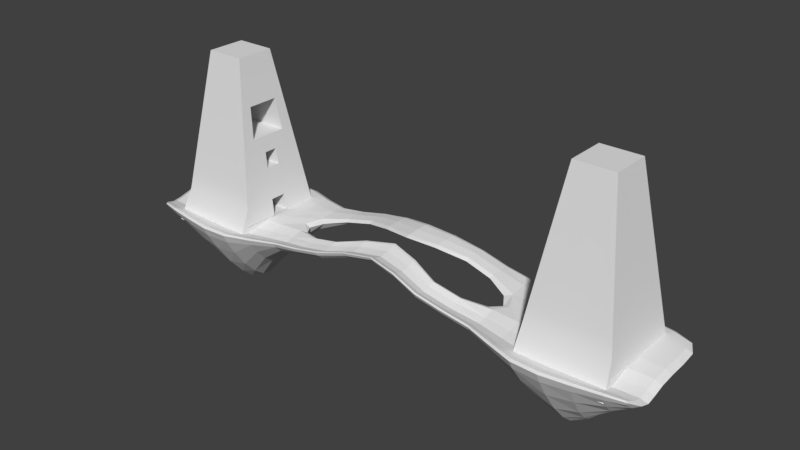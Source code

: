 # Source: level1.blend  (saved by Blender 2.77.0; exported with 4.5.12 LTS)
import bpy
from mathutils import Matrix  # noqa: F401  (used for matrix-valued properties, if any)

bpy.ops.wm.read_factory_settings(use_empty=True)
scene = bpy.context.scene
scene.name = 'Scene'

# ---- collections
col_collection_1 = bpy.data.collections.new('Collection 1'); scene.collection.children.link(col_collection_1)

# ---- world
world_world = bpy.data.worlds.new('World'); scene.world = world_world
world_world.color = (0.05088, 0.05088, 0.05088)
world_world.use_sun_shadow = False
world_world.sun_shadow_jitter_overblur = 0.0
world_world.cycles.sampling_method = 'MANUAL'

# ---- meshes
me_cube_004 = bpy.data.meshes.new('Cube.004')
me_cube_004.from_pydata([(56.61, -14.95, -0.3638), (56.61, 16.53, -0.3638), (88.09, -14.95, -0.3638), (88.09, 16.53, -0.3638), (56.61, 10.23, -0.3638), (56.61, 3.938, -0.3638), (56.61, -2.358, -0.3638), (56.61, -8.654, -0.3638), (88.09, -8.654, -0.3638), (88.09, -2.358, -0.3638), (88.09, 3.938, -0.3638), (88.09, 10.23, -0.3638)], [], [(4, 1, 3, 11), (0, 7, 8, 2), (7, 6, 9, 8), (6, 5, 10, 9), (5, 4, 11, 10)])
me_cube_004.polygons.foreach_set('use_smooth', [True] * 5)
_uv = me_cube_004.uv_layers.new(name='UVMap')
_uv.uv.foreach_set('vector', [0.2987, 0.7181, 0.2987, 0.7724, 0.0, 0.7724, 0.0, 0.7181, 0.2987, 0.5009, 0.2987, 0.5552, 0.0, 0.5552, 0.0, 0.5009, 0.2987, 0.5552, 0.2987, 0.6095, 0.0, 0.6095, 0.0, 0.5552, 0.2987, 0.6095, 0.2987, 0.6638, 0.0, 0.6638, 0.0, 0.6095, 0.2987, 0.6638, 0.2987, 0.7181, 0.0, 0.7181, 0.0, 0.6638])
me_cube_004.use_remesh_preserve_volume = False
me_cube_004.use_remesh_preserve_attributes = False
me_cube_004.use_mirror_vertex_groups = False
me_cube_004.update()
me_cube_003 = bpy.data.meshes.new('Cube.003')
me_cube_003.from_pydata([(59.21, 3.417, 17.0), (59.21, -1.838, 17.0), (75.75, 3.417, 17.0), (75.75, -1.838, 17.0)], [], [(0, 1, 3, 2)])
me_cube_003.polygons.foreach_set('use_smooth', [True] * 1)
_uv = me_cube_003.uv_layers.new(name='UVMap')
_uv.uv.foreach_set('vector', [1.0, 0.8495, 0.9501, 0.8495, 0.9501, 0.7068, 1.0, 0.7068])
me_cube_003.use_remesh_preserve_volume = False
me_cube_003.use_remesh_preserve_attributes = False
me_cube_003.use_mirror_vertex_groups = False
me_cube_003.update()
me_cube_002 = bpy.data.meshes.new('Cube.002')
me_cube_002.from_pydata([(60.93, 7.64, 28.48), (60.93, 3.073, 28.48), (60.93, -1.493, 28.48), (60.93, -6.06, 28.48), (79.23, 7.64, 28.48), (79.23, 3.073, 28.48), (79.23, -1.493, 28.48), (79.23, -6.06, 28.48)], [], [(1, 2, 6, 5), (0, 1, 5, 4), (2, 3, 7, 6)])
me_cube_002.polygons.foreach_set('use_smooth', [True] * 3)
_uv = me_cube_002.uv_layers.new(name='UVMap')
_uv.uv.foreach_set('vector', [0.3853, 0.6587, 0.342, 0.6587, 0.342, 0.5009, 0.3853, 0.5009, 0.4287, 0.6587, 0.3853, 0.6587, 0.3853, 0.5009, 0.4287, 0.5009, 0.342, 0.6587, 0.2987, 0.6587, 0.2987, 0.5009, 0.342, 0.5009])
me_cube_002.use_remesh_preserve_volume = False
me_cube_002.use_remesh_preserve_attributes = False
me_cube_002.use_mirror_vertex_groups = False
me_cube_002.update()
me_cube = bpy.data.meshes.new('Cube')
me_cube.from_pydata([(56.99, -19.06, -5.782), (65.22, -6.342, 57.07), (56.61, 16.53, -0.3638), (65.22, 7.922, 57.07), (88.47, -19.06, -5.782), (79.48, -6.342, 57.07), (88.09, 16.53, -0.3638), (79.48, 7.922, 57.07), (57.49, -14.07, 5.51), (58.35, -13.21, 11.25), (59.21, -12.35, 17.0), (60.07, -11.49, 22.74), (60.93, -10.63, 28.48), (61.79, -9.766, 34.23), (62.65, -8.905, 39.97), (63.51, -8.044, 45.71), (64.38, -7.183, 51.46), (64.38, 8.763, 51.46), (63.51, 9.624, 45.71), (62.65, 10.48, 39.97), (61.79, 11.35, 34.23), (60.93, 12.21, 28.48), (60.07, 13.07, 22.74), (59.21, 13.93, 17.0), (58.35, 14.79, 11.25), (57.49, 15.65, 5.51), (80.32, 8.763, 51.46), (81.18, 9.624, 45.71), (82.04, 10.48, 39.97), (82.9, 11.35, 34.23), (83.77, 12.21, 28.48), (84.63, 13.07, 22.74), (85.49, 13.93, 17.0), (86.35, 14.79, 11.25), (87.21, 15.65, 5.51), (80.32, -7.183, 51.46), (81.18, -8.044, 45.71), (82.04, -8.905, 39.97), (82.9, -9.766, 34.23), (83.77, -10.63, 28.48), (84.63, -11.49, 22.74), (85.49, -12.35, 17.0), (86.35, -13.21, 11.25), (87.21, -14.07, 5.51), (65.22, -3.489, 57.07), (65.22, -0.6365, 57.07), (65.22, 2.216, 57.07), (65.22, 5.069, 57.07), (56.61, 10.23, -0.3638), (56.61, 3.938, -0.3638), (56.61, -2.358, -0.3638), (56.61, -8.654, -2.966), (79.48, 5.069, 57.07), (79.48, 2.216, 57.07), (79.48, -0.6365, 57.07), (79.48, -3.489, 57.07), (88.09, -8.654, -2.966), (88.09, -2.358, -0.3638), (88.09, 3.938, -0.3638), (88.09, 10.23, -0.3638), (80.32, -3.994, 51.46), (80.32, -0.8048, 51.46), (80.32, 2.385, 51.46), (80.32, 5.574, 51.46), (81.18, -4.511, 45.71), (81.18, -0.977, 45.71), (81.18, 2.557, 45.71), (81.18, 6.09, 45.71), (82.04, -5.027, 39.97), (82.04, -1.149, 39.97), (82.04, 2.729, 39.97), (82.04, 6.607, 39.97), (82.9, -5.544, 34.23), (82.9, -1.321, 34.23), (82.9, 2.901, 34.23), (82.9, 7.123, 34.23), (83.77, -6.06, 28.48), (83.77, -1.493, 28.48), (83.77, 3.073, 28.48), (83.77, 7.64, 28.48), (84.63, -6.576, 22.74), (84.63, -1.666, 22.74), (84.63, 3.245, 22.74), (84.63, 8.156, 22.74), (85.49, -7.093, 17.0), (85.49, -1.838, 17.0), (85.49, 3.417, 17.0), (85.49, 8.673, 17.0), (86.35, -7.609, 11.25), (86.35, -2.01, 11.25), (86.35, 3.59, 11.25), (86.35, 9.189, 11.25), (87.21, -8.126, 5.51), (87.21, -2.182, 5.51), (87.21, 3.762, 5.51), (87.21, 9.706, 5.51), (64.38, 5.574, 51.46), (64.38, 2.385, 51.46), (64.38, -0.8048, 51.46), (64.38, -3.994, 51.46), (63.51, 6.09, 45.71), (63.51, 2.557, 45.71), (63.51, -0.977, 45.71), (63.51, -4.511, 45.71), (62.65, 6.607, 39.97), (62.65, 2.729, 39.97), (62.65, -1.149, 39.97), (62.65, -5.027, 39.97), (61.79, 7.123, 34.23), (80.95, 2.729, 39.97), (80.95, 6.607, 39.97), (61.79, -5.544, 34.23), (60.93, 7.64, 28.48), (60.93, 3.073, 28.48), (60.93, -1.493, 28.48), (60.93, -6.06, 28.48), (60.07, 8.156, 22.74), (60.07, 3.245, 22.74), (60.07, -1.666, 22.74), (60.07, -6.576, 22.74), (59.21, 8.673, 17.0), (59.21, 3.417, 17.0), (59.21, -1.838, 17.0), (59.21, -7.093, 17.0), (58.35, 9.189, 11.25), (58.35, 3.59, 11.25), (58.35, -2.01, 11.25), (58.35, -7.609, 11.25), (57.49, 9.706, 5.51), (57.49, 3.762, 5.51), (57.49, -2.182, 5.51), (57.49, -8.126, 5.51), (80.95, -1.149, 39.97), (80.95, -5.027, 39.97), (80.09, 7.123, 34.23), (80.09, -5.544, 34.23), (79.23, 7.64, 28.48), (79.23, 3.073, 28.48), (79.23, -1.493, 28.48), (79.23, -6.06, 28.48), (76.62, 3.245, 22.74), (76.62, -1.666, 22.74), (75.75, 3.417, 17.0), (75.75, -1.838, 17.0), (83.75, -2.358, -0.3638), (83.75, 3.938, -0.3638), (84.51, 3.762, 5.51), (84.51, -2.182, 5.51), (84.63, 3.762, 5.51), (84.63, -2.182, 5.51)], [], [(128, 25, 2, 48), (25, 34, 6, 2), (92, 43, 4, 56), (43, 8, 0, 4), (52, 7, 3, 47), (5, 1, 16, 35), (35, 16, 15, 36), (36, 15, 14, 37), (37, 14, 13, 38), (38, 13, 12, 39), (39, 12, 11, 40), (40, 11, 10, 41), (41, 10, 9, 42), (42, 9, 8, 43), (55, 5, 35, 60), (60, 35, 36, 64), (64, 36, 37, 68), (68, 37, 38, 72), (72, 38, 39, 76), (76, 39, 40, 80), (80, 40, 41, 84), (84, 41, 42, 88), (88, 42, 43, 92), (3, 7, 26, 17), (17, 26, 27, 18), (18, 27, 28, 19), (19, 28, 29, 20), (20, 29, 30, 21), (21, 30, 31, 22), (22, 31, 32, 23), (23, 32, 33, 24), (24, 33, 34, 25), (47, 3, 17, 96), (96, 17, 18, 100), (100, 18, 19, 104), (104, 19, 20, 108), (108, 20, 21, 112), (112, 21, 22, 116), (116, 22, 23, 120), (120, 23, 24, 124), (124, 24, 25, 128), (9, 127, 131, 8), (127, 126, 130, 131), (126, 125, 129, 130), (125, 124, 128, 129), (10, 123, 127, 9), (123, 122, 126, 127), (122, 121, 125, 126), (121, 120, 124, 125), (11, 119, 123, 10), (119, 118, 122, 123), (111, 107, 133, 135), (117, 116, 120, 121), (12, 115, 119, 11), (115, 114, 118, 119), (114, 113, 117, 118), (113, 112, 116, 117), (13, 111, 115, 12), (104, 108, 134, 110), (115, 111, 135, 139), (14, 107, 111, 13), (107, 106, 132, 133), (108, 112, 136, 134), (15, 103, 107, 14), (103, 102, 106, 107), (102, 101, 105, 106), (101, 100, 104, 105), (16, 99, 103, 15), (99, 98, 102, 103), (98, 97, 101, 102), (97, 96, 100, 101), (1, 44, 99, 16), (44, 45, 98, 99), (45, 46, 97, 98), (46, 47, 96, 97), (33, 91, 95, 34), (91, 90, 94, 95), (90, 89, 93, 94), (89, 88, 92, 93), (32, 87, 91, 33), (87, 86, 90, 91), (86, 85, 89, 90), (85, 84, 88, 89), (31, 83, 87, 32), (83, 82, 86, 87), (82, 81, 85, 86), (81, 80, 84, 85), (30, 79, 83, 31), (79, 78, 82, 83), (78, 77, 81, 82), (77, 76, 80, 81), (29, 75, 79, 30), (75, 74, 78, 79), (74, 73, 77, 78), (73, 72, 76, 77), (28, 71, 75, 29), (71, 70, 74, 75), (70, 69, 73, 74), (69, 68, 72, 73), (27, 67, 71, 28), (67, 66, 70, 71), (66, 65, 69, 70), (65, 64, 68, 69), (26, 63, 67, 27), (63, 62, 66, 67), (62, 61, 65, 66), (61, 60, 64, 65), (7, 52, 63, 26), (52, 53, 62, 63), (53, 54, 61, 62), (54, 55, 60, 61), (5, 55, 44, 1), (55, 54, 45, 44), (54, 53, 46, 45), (53, 52, 47, 46), (34, 95, 59, 6), (95, 94, 58, 59), (94, 93, 57, 58), (93, 92, 56, 57), (8, 131, 51, 0), (131, 130, 50, 51), (129, 128, 48, 49), (105, 104, 110, 109), (106, 105, 109, 132), (139, 135, 133, 132, 109, 110, 134, 136, 137, 138), (117, 121, 142, 140), (118, 117, 140, 141), (122, 118, 141, 143), (141, 140, 142, 143), (129, 130, 149, 148), (130, 129, 146, 147), (50, 130, 149, 144), (129, 49, 145, 148), (144, 149, 148, 145)])
me_cube.polygons.foreach_set('use_smooth', [True] * 134)
_uv = me_cube.uv_layers.new(name='UVMap')
_uv.uv.foreach_set('vector', [0.5994, 0.4472, 0.6565, 0.4472, 0.6629, 0.4974, 0.6025, 0.4973, 0.3551, 0.9501, 0.6413, 0.9501, 0.6498, 1.0, 0.3467, 1.0, 0.1106, 0.2166, 0.05351, 0.2166, 0.001819, 0.1208, 0.1036, 0.1665, 0.7054, 0.4385, 0.9915, 0.4385, 0.9963, 0.5375, 0.6932, 0.5375, 0.8031, 0.5375, 0.8305, 0.5375, 0.8305, 0.6576, 0.8031, 0.6576, 0.7798, 6.422e-08, 0.9171, 0.0, 0.9252, 0.04774, 0.7717, 0.04774, 0.7717, 0.04774, 0.9252, 0.04774, 0.9335, 0.09658, 0.7634, 0.09658, 0.7634, 0.09658, 0.9335, 0.09658, 0.9418, 0.1454, 0.7551, 0.1454, 0.7551, 0.1454, 0.9418, 0.1454, 0.9501, 0.1943, 0.7468, 0.1943, 0.7468, 0.1943, 0.9501, 0.1943, 0.9584, 0.2431, 0.7385, 0.2431, 0.7385, 0.2431, 0.9584, 0.2431, 0.9667, 0.292, 0.7302, 0.292, 0.7302, 0.292, 0.9667, 0.292, 0.975, 0.3408, 0.7219, 0.3408, 0.7219, 0.3408, 0.975, 0.3408, 0.9833, 0.3896, 0.7136, 0.3896, 0.7136, 0.3896, 0.9833, 0.3896, 0.9915, 0.4385, 0.7054, 0.4385, 0.1724, 0.6566, 0.145, 0.6566, 0.135, 0.6087, 0.1657, 0.6087, 0.1657, 0.6087, 0.135, 0.6087, 0.1249, 0.5597, 0.1588, 0.5597, 0.1588, 0.5597, 0.1249, 0.5597, 0.1147, 0.5107, 0.1519, 0.5107, 0.1519, 0.5107, 0.1147, 0.5107, 0.1045, 0.4617, 0.145, 0.4617, 0.145, 0.4617, 0.1045, 0.4617, 0.09428, 0.4127, 0.1381, 0.4127, 0.1381, 0.4127, 0.09428, 0.4127, 0.08408, 0.3637, 0.1313, 0.3636, 0.1313, 0.3636, 0.08408, 0.3637, 0.07389, 0.3146, 0.1244, 0.3146, 0.1244, 0.3146, 0.07389, 0.3146, 0.0637, 0.2656, 0.1175, 0.2656, 0.1175, 0.2656, 0.0637, 0.2656, 0.05351, 0.2166, 0.1106, 0.2166, 0.4295, 0.512, 0.5669, 0.512, 0.575, 0.5597, 0.4214, 0.5597, 0.4214, 0.5597, 0.575, 0.5597, 0.5833, 0.6085, 0.4132, 0.6085, 0.4132, 0.6085, 0.5833, 0.6085, 0.5916, 0.6573, 0.4049, 0.6573, 0.4049, 0.6573, 0.5916, 0.6573, 0.5999, 0.7061, 0.3966, 0.7061, 0.3966, 0.7061, 0.5999, 0.7061, 0.6082, 0.7549, 0.3883, 0.7549, 0.3883, 0.7549, 0.6082, 0.7549, 0.6165, 0.8037, 0.38, 0.8037, 0.38, 0.8037, 0.6165, 0.8037, 0.6247, 0.8525, 0.3717, 0.8525, 0.3717, 0.8525, 0.6247, 0.8525, 0.633, 0.9013, 0.3634, 0.9013, 0.3634, 0.9013, 0.633, 0.9013, 0.6413, 0.9501, 0.3551, 0.9501, 0.5723, 0.00723, 0.5997, 0.007246, 0.6059, 0.05515, 0.5753, 0.05513, 0.5753, 0.05513, 0.6059, 0.05515, 0.6122, 0.1042, 0.5783, 0.1041, 0.5783, 0.1041, 0.6122, 0.1042, 0.6186, 0.1532, 0.5813, 0.1532, 0.5813, 0.1532, 0.6186, 0.1532, 0.6249, 0.2022, 0.5843, 0.2022, 0.5843, 0.2022, 0.6249, 0.2022, 0.6312, 0.2512, 0.5873, 0.2512, 0.5873, 0.2512, 0.6312, 0.2512, 0.6375, 0.3002, 0.5903, 0.3002, 0.5903, 0.3002, 0.6375, 0.3002, 0.6438, 0.3492, 0.5934, 0.3492, 0.5934, 0.3492, 0.6438, 0.3492, 0.6502, 0.3982, 0.5964, 0.3982, 0.5964, 0.3982, 0.6502, 0.3982, 0.6565, 0.4472, 0.5994, 0.4472, 0.3812, 0.3981, 0.435, 0.3981, 0.4281, 0.4471, 0.371, 0.4471, 0.435, 0.3981, 0.4888, 0.3981, 0.4852, 0.4471, 0.4281, 0.4471, 0.4888, 0.3981, 0.5426, 0.3982, 0.5423, 0.4472, 0.4852, 0.4471, 0.5426, 0.3982, 0.5964, 0.3982, 0.5994, 0.4472, 0.5423, 0.4472, 0.3914, 0.3491, 0.4419, 0.3491, 0.435, 0.3981, 0.3812, 0.3981, 0.4419, 0.3491, 0.4924, 0.3491, 0.4888, 0.3981, 0.435, 0.3981, 0.4924, 0.3491, 0.5429, 0.3492, 0.5426, 0.3982, 0.4888, 0.3981, 0.5429, 0.3492, 0.5934, 0.3492, 0.5964, 0.3982, 0.5426, 0.3982, 0.4017, 0.3001, 0.4488, 0.3001, 0.4419, 0.3491, 0.3914, 0.3491, 0.4488, 0.3001, 0.496, 0.3001, 0.4924, 0.3491, 0.4419, 0.3491, 0.06831, 0.8343, 0.01367, 0.8271, 0.01367, 0.6731, 0.06831, 0.6804, 0.5432, 0.3002, 0.5903, 0.3002, 0.5934, 0.3492, 0.5429, 0.3492, 0.4119, 0.2511, 0.4557, 0.2511, 0.4488, 0.3001, 0.4017, 0.3001, 0.4557, 0.2511, 0.4996, 0.2511, 0.496, 0.3001, 0.4488, 0.3001, 0.4996, 0.2511, 0.5435, 0.2511, 0.5432, 0.3002, 0.496, 0.3001, 0.5435, 0.2511, 0.5873, 0.2512, 0.5903, 0.3002, 0.5432, 0.3002, 0.4221, 0.2021, 0.4627, 0.2021, 0.4557, 0.2511, 0.4119, 0.2511, 0.123, 0.6876, 0.1774, 0.6804, 0.1774, 0.8343, 0.123, 0.8416, 0.123, 0.8416, 0.06831, 0.8343, 0.06831, 0.6804, 0.123, 0.6876, 0.4323, 0.1531, 0.4696, 0.1531, 0.4627, 0.2021, 0.4221, 0.2021, 0.3439, 0.8271, 0.3065, 0.8271, 0.3065, 0.6731, 0.3439, 0.6731, 0.1774, 0.6804, 0.2319, 0.6731, 0.2319, 0.8271, 0.1774, 0.8343, 0.4425, 0.1041, 0.4765, 0.1041, 0.4696, 0.1531, 0.4323, 0.1531, 0.4765, 0.1041, 0.5104, 0.1041, 0.5068, 0.1531, 0.4696, 0.1531, 0.5104, 0.1041, 0.5444, 0.1041, 0.5441, 0.1531, 0.5068, 0.1531, 0.5444, 0.1041, 0.5783, 0.1041, 0.5813, 0.1532, 0.5441, 0.1531, 0.4527, 0.05506, 0.4834, 0.05508, 0.4765, 0.1041, 0.4425, 0.1041, 0.4834, 0.05508, 0.514, 0.05509, 0.5104, 0.1041, 0.4765, 0.1041, 0.514, 0.05509, 0.5446, 0.05511, 0.5444, 0.1041, 0.5104, 0.1041, 0.5446, 0.05511, 0.5753, 0.05513, 0.5783, 0.1041, 0.5444, 0.1041, 0.4627, 0.007165, 0.4901, 0.007181, 0.4834, 0.05508, 0.4527, 0.05506, 0.4901, 0.007181, 0.5175, 0.007197, 0.514, 0.05509, 0.4834, 0.05508, 0.5175, 0.007197, 0.5449, 0.007214, 0.5446, 0.05511, 0.514, 0.05509, 0.5449, 0.007214, 0.5723, 0.00723, 0.5753, 0.05513, 0.5446, 0.05511, 0.3326, 0.2656, 0.2788, 0.2656, 0.2819, 0.2166, 0.339, 0.2166, 0.2788, 0.2656, 0.2251, 0.2656, 0.2248, 0.2166, 0.2819, 0.2166, 0.2251, 0.2656, 0.1713, 0.2656, 0.1677, 0.2166, 0.2248, 0.2166, 0.1713, 0.2656, 0.1175, 0.2656, 0.1106, 0.2166, 0.1677, 0.2166, 0.3263, 0.3146, 0.2758, 0.3146, 0.2788, 0.2656, 0.3326, 0.2656, 0.2758, 0.3146, 0.2253, 0.3146, 0.2251, 0.2656, 0.2788, 0.2656, 0.2253, 0.3146, 0.1748, 0.3146, 0.1713, 0.2656, 0.2251, 0.2656, 0.1748, 0.3146, 0.1244, 0.3146, 0.1175, 0.2656, 0.1713, 0.2656, 0.3199, 0.3636, 0.2728, 0.3636, 0.2758, 0.3146, 0.3263, 0.3146, 0.2728, 0.3636, 0.2256, 0.3636, 0.2253, 0.3146, 0.2758, 0.3146, 0.2256, 0.3636, 0.1784, 0.3636, 0.1748, 0.3146, 0.2253, 0.3146, 0.1784, 0.3636, 0.1313, 0.3636, 0.1244, 0.3146, 0.1748, 0.3146, 0.3136, 0.4126, 0.2697, 0.4126, 0.2728, 0.3636, 0.3199, 0.3636, 0.2697, 0.4126, 0.2259, 0.4126, 0.2256, 0.3636, 0.2728, 0.3636, 0.2259, 0.4126, 0.182, 0.4126, 0.1784, 0.3636, 0.2256, 0.3636, 0.182, 0.4126, 0.1381, 0.4127, 0.1313, 0.3636, 0.1784, 0.3636, 0.3072, 0.4616, 0.2667, 0.4616, 0.2697, 0.4126, 0.3136, 0.4126, 0.2667, 0.4616, 0.2261, 0.4617, 0.2259, 0.4126, 0.2697, 0.4126, 0.2261, 0.4617, 0.1856, 0.4617, 0.182, 0.4126, 0.2259, 0.4126, 0.1856, 0.4617, 0.145, 0.4617, 0.1381, 0.4127, 0.182, 0.4126, 0.3009, 0.5107, 0.2637, 0.5107, 0.2667, 0.4616, 0.3072, 0.4616, 0.2637, 0.5107, 0.2264, 0.5107, 0.2261, 0.4617, 0.2667, 0.4616, 0.2264, 0.5107, 0.1892, 0.5107, 0.1856, 0.4617, 0.2261, 0.4617, 0.1892, 0.5107, 0.1519, 0.5107, 0.145, 0.4617, 0.1856, 0.4617, 0.2946, 0.5597, 0.2606, 0.5597, 0.2637, 0.5107, 0.3009, 0.5107, 0.2606, 0.5597, 0.2267, 0.5597, 0.2264, 0.5107, 0.2637, 0.5107, 0.2267, 0.5597, 0.1927, 0.5597, 0.1892, 0.5107, 0.2264, 0.5107, 0.1927, 0.5597, 0.1588, 0.5597, 0.1519, 0.5107, 0.1892, 0.5107, 0.2882, 0.6087, 0.2576, 0.6087, 0.2606, 0.5597, 0.2946, 0.5597, 0.2576, 0.6087, 0.2269, 0.6087, 0.2267, 0.5597, 0.2606, 0.5597, 0.2269, 0.6087, 0.1963, 0.6087, 0.1927, 0.5597, 0.2267, 0.5597, 0.1963, 0.6087, 0.1657, 0.6087, 0.1588, 0.5597, 0.1927, 0.5597, 0.282, 0.6566, 0.2546, 0.6566, 0.2576, 0.6087, 0.2882, 0.6087, 0.2546, 0.6566, 0.2272, 0.6566, 0.2269, 0.6087, 0.2576, 0.6087, 0.2272, 0.6566, 0.1998, 0.6566, 0.1963, 0.6087, 0.2269, 0.6087, 0.1998, 0.6566, 0.1724, 0.6566, 0.1657, 0.6087, 0.1963, 0.6087, 0.6932, 0.5375, 0.7206, 0.5375, 0.7206, 0.6576, 0.6932, 0.6576, 0.7206, 0.5375, 0.7481, 0.5375, 0.7481, 0.6576, 0.7206, 0.6576, 0.7481, 0.5375, 0.7756, 0.5375, 0.7756, 0.6576, 0.7481, 0.6576, 0.7756, 0.5375, 0.8031, 0.5375, 0.8031, 0.6576, 0.7756, 0.6576, 0.339, 0.2166, 0.2819, 0.2166, 0.285, 0.1665, 0.3455, 0.1665, 0.2819, 0.2166, 0.2248, 0.2166, 0.2245, 0.1665, 0.285, 0.1665, 0.2248, 0.2166, 0.1677, 0.2166, 0.164, 0.1665, 0.2245, 0.1665, 0.1677, 0.2166, 0.1106, 0.2166, 0.1036, 0.1665, 0.164, 0.1665, 0.371, 0.4471, 0.4281, 0.4471, 0.421, 0.4972, 0.3193, 0.5419, 0.4281, 0.4471, 0.4852, 0.4471, 0.4815, 0.4973, 0.421, 0.4972, 0.5423, 0.4472, 0.5994, 0.4472, 0.6025, 0.4973, 0.542, 0.4973, 0.2692, 0.8271, 0.2319, 0.8271, 0.2319, 0.6731, 0.2692, 0.6731, 0.3065, 0.8271, 0.2692, 0.8271, 0.2692, 0.6731, 0.3065, 0.6731, 0.2319, 0.8271, 0.2878, 0.8315, 0.3437, 0.8358, 0.3437, 0.8684, 0.3437, 0.9011, 0.3437, 0.9337, 0.2878, 0.9381, 0.2319, 0.9424, 0.2319, 0.904, 0.2319, 0.8655, 0.01367, 0.8488, 0.06848, 0.8416, 0.06848, 0.9809, 0.01367, 0.9881, 0.1158, 0.9809, 0.06848, 0.9809, 0.06848, 0.8416, 0.1158, 0.8416, 0.8053, 0.8041, 0.7504, 0.7968, 0.7504, 0.6576, 0.8053, 0.6648, 0.2219, 0.8905, 0.1746, 0.8905, 0.173, 0.8416, 0.2236, 0.8416, 1.0, 0.766, 0.9428, 0.766, 0.9428, 0.5375, 1.0, 0.5375, 0.7504, 0.885, 0.6932, 0.885, 0.6932, 0.6576, 0.7504, 0.6576, 0.8867, 0.7734, 0.8305, 0.766, 0.8305, 0.5375, 0.8867, 0.5449, 0.9428, 0.766, 0.8867, 0.7734, 0.8867, 0.5449, 0.9428, 0.5375, 0.173, 0.8946, 0.1158, 0.8931, 0.1158, 0.8431, 0.173, 0.8416])
me_cube.use_remesh_preserve_volume = False
me_cube.use_remesh_preserve_attributes = False
me_cube.use_mirror_vertex_groups = False
me_cube.update()
me_cube_001 = bpy.data.meshes.new('Cube.001')
me_cube_001.from_pydata([(100.0, -20.0, -2.0), (100.0, -20.0, 0.0), (100.0, 20.0, -2.0), (100.0, 20.0, 0.0), (100.0, 6.667, 0.0), (100.0, -6.667, 0.0), (100.0, -6.667, -2.0), (100.0, 6.667, -2.0), (41.32, 15.58, 0.0), (41.32, 15.58, -2.0), (41.32, -15.58, 0.0), (41.32, -15.58, -2.0), (41.32, -3.949, -0.6413), (41.32, 3.949, -0.6413), (41.32, -3.949, -1.359), (41.32, 3.949, -1.359), (0.0, 12.86, 10.45), (0.0, 12.86, 9.167), (0.0, -12.86, 10.45), (0.0, -12.86, 9.167), (0.0, 2.461, 9.441), (0.0, -2.461, 9.441), (0.0, 2.461, 10.18), (0.0, -2.461, 10.18), (20.66, -20.59, 1.748), (20.66, -11.63, 1.186), (20.66, -20.59, 4.114), (20.66, -11.63, 4.676), (20.66, 20.59, 4.114), (20.66, 11.63, 1.186), (20.66, 20.59, 1.748), (20.66, 11.63, 4.676), (41.32, 15.58, 0.0), (41.32, 15.58, -2.0), (41.32, -15.58, 0.0), (41.32, -15.58, -2.0), (59.69, 26.63, 0.0), (59.69, -26.63, -2.0), (67.6, -1.631, -33.93), (67.6, 1.631, -33.93), (59.69, 26.63, -2.0), (59.69, -26.63, 0.0), (59.69, -7.534, -0.4405), (59.69, 7.534, -0.4405), (79.88, 23.31, 0.0), (79.88, -23.31, -2.0), (71.97, -1.537, -31.6), (71.97, 1.537, -31.6), (79.88, 23.31, -2.0), (79.88, -23.31, 0.0), (79.88, -7.1, -0.2199), (79.88, 7.1, -0.2199), (100.0, -13.33, -3.93), (100.0, -13.33, -5.93), (41.32, -9.763, -5.61), (41.32, -9.763, -4.251), (0.0, -7.451, 6.355), (0.0, -7.451, 5.405), (20.66, -16.11, 0.4647), (20.66, -16.11, -2.463), (59.69, -17.08, -4.15), (63.65, -14.13, -21.89), (79.88, -15.2, -4.04), (75.93, -12.42, -20.73)], [(34, 35), (32, 33)], [(44, 3, 2, 48), (52, 1, 0, 53), (47, 48, 2, 7), (63, 46, 6, 53), (46, 47, 7, 6), (3, 4, 7, 2), (4, 5, 6, 7), (25, 27, 12, 14), (59, 25, 14, 54), (42, 43, 13, 12), (60, 42, 12, 55), (43, 36, 8, 13), (29, 30, 9, 15), (41, 10, 11, 37), (28, 8, 9, 30), (26, 18, 19, 24), (31, 28, 16, 21), (58, 27, 20, 56), (29, 15, 13, 31), (14, 12, 13, 15), (55, 12, 27, 58), (10, 26, 24, 11), (57, 22, 25, 59), (22, 20, 27, 25), (23, 29, 31, 21), (13, 8, 28, 31), (16, 28, 30, 17), (23, 17, 30, 29), (49, 41, 37, 45), (51, 44, 36, 43), (62, 50, 42, 60), (50, 51, 43, 42), (14, 15, 39, 38), (54, 14, 38, 61), (15, 9, 40, 39), (8, 36, 40, 9), (5, 4, 51, 50), (52, 5, 50, 62), (4, 3, 44, 51), (1, 49, 45, 0), (38, 39, 47, 46), (61, 38, 46, 63), (39, 40, 48, 47), (36, 44, 48, 40), (37, 61, 63, 45), (1, 52, 62, 49), (11, 54, 61, 37), (49, 62, 60, 41), (19, 57, 59, 24), (10, 55, 58, 26), (26, 58, 56, 18), (41, 60, 55, 10), (24, 59, 54, 11), (45, 63, 53, 0), (5, 52, 53, 6)])
_uv = me_cube_001.uv_layers.new(name='UVMap')
_uv.uv.foreach_set('vector', [0.6666, 0.4895, 0.5855, 0.4895, 0.5855, 0.4815, 0.6666, 0.4815, 0.4528, 0.4738, 0.4263, 0.4895, 0.4263, 0.4815, 0.4528, 0.4659, 0.6144, 0.2059, 0.6894, 0.02576, 0.8396, 0.0664, 0.8293, 0.1676, 0.6431, 0.283, 0.6136, 0.2212, 0.8301, 0.2582, 0.8126, 0.3053, 0.6136, 0.2212, 0.6144, 0.2059, 0.8293, 0.1676, 0.8301, 0.2582, 0.5855, 0.4895, 0.5324, 0.4895, 0.5324, 0.4815, 0.5855, 0.4815, 0.5324, 0.4895, 0.4793, 0.4895, 0.4793, 0.4815, 0.5324, 0.4815, 0.09661, 0.5668, 0.09661, 0.5529, 0.1843, 0.5741, 0.1843, 0.5769, 0.2703, 0.3572, 0.2565, 0.3234, 0.3842, 0.247, 0.4044, 0.2909, 0.5392, 0.7547, 0.539, 0.859, 0.4116, 0.8332, 0.412, 0.7784, 0.5383, 0.683, 0.5392, 0.7547, 0.412, 0.7784, 0.4129, 0.7317, 0.539, 0.859, 0.5386, 0.992, 0.411, 0.9143, 0.4116, 0.8332, 0.2119, 0.1358, 0.2094, 0.06259, 0.3816, 0.09952, 0.3831, 0.1945, 0.2637, 0.4895, 0.1784, 0.4895, 0.1784, 0.4815, 0.2637, 0.4815, 0.918, 0.5058, 0.8334, 0.4895, 0.8334, 0.4815, 0.918, 0.4964, 0.09375, 0.5058, 0.005964, 0.5311, 0.005964, 0.5259, 0.09375, 0.4964, 0.2634, 0.8876, 0.2646, 0.95, 0.1141, 0.8964, 0.1147, 0.8211, 0.2658, 0.7005, 0.2595, 0.7432, 0.1036, 0.7952, 0.1112, 0.7496, 0.3035, 0.5668, 0.2158, 0.5769, 0.2158, 0.5741, 0.3035, 0.5529, 0.1843, 0.5769, 0.1843, 0.5741, 0.2158, 0.5741, 0.2158, 0.5769, 0.4129, 0.7317, 0.412, 0.7784, 0.2595, 0.7432, 0.2658, 0.7005, 0.1784, 0.4895, 0.09375, 0.5058, 0.09375, 0.4964, 0.1784, 0.4815, 0.1168, 0.3471, 0.09757, 0.3067, 0.2565, 0.3234, 0.2703, 0.3572, 0.005964, 0.5337, 0.005964, 0.5313, 0.09661, 0.5529, 0.09661, 0.5668, 0.3941, 0.5337, 0.3035, 0.5668, 0.3035, 0.5529, 0.3941, 0.5313, 0.4116, 0.8332, 0.411, 0.9143, 0.2646, 0.95, 0.2634, 0.8876, 1.006, 0.5311, 0.918, 0.5058, 0.918, 0.4964, 1.006, 0.5259, 0.03112, 0.216, 0.03112, 0.1278, 0.2094, 0.06259, 0.2119, 0.1358, 0.3451, 0.4895, 0.2637, 0.4895, 0.2637, 0.4815, 0.3451, 0.4815, 0.6798, 0.8561, 0.6797, 0.9692, 0.5386, 0.992, 0.539, 0.859, 0.6793, 0.6943, 0.6797, 0.757, 0.5392, 0.7547, 0.5383, 0.683, 0.6797, 0.757, 0.6798, 0.8561, 0.539, 0.859, 0.5392, 0.7547, 0.3842, 0.247, 0.3831, 0.1945, 0.5938, 0.2061, 0.593, 0.2196, 0.4044, 0.2909, 0.3842, 0.247, 0.593, 0.2196, 0.5765, 0.2896, 0.3831, 0.1945, 0.3816, 0.09952, 0.5301, 0.007196, 0.5938, 0.2061, 0.8334, 0.4895, 0.748, 0.4895, 0.748, 0.4815, 0.8334, 0.4815, 0.8203, 0.7598, 0.8203, 0.853, 0.6798, 0.8561, 0.6797, 0.757, 0.8201, 0.7057, 0.8203, 0.7598, 0.6797, 0.757, 0.6793, 0.6943, 0.8203, 0.853, 0.8203, 0.9461, 0.6797, 0.9692, 0.6798, 0.8561, 0.4263, 0.4895, 0.3451, 0.4895, 0.3451, 0.4815, 0.4263, 0.4815, 0.593, 0.2196, 0.5938, 0.2061, 0.6144, 0.2059, 0.6136, 0.2212, 0.5765, 0.2896, 0.593, 0.2196, 0.6136, 0.2212, 0.6431, 0.283, 0.5938, 0.2061, 0.5301, 0.007196, 0.6894, 0.02576, 0.6144, 0.2059, 0.748, 0.4895, 0.6666, 0.4895, 0.6666, 0.4815, 0.748, 0.4815, 0.539, 0.4199, 0.5765, 0.2896, 0.6431, 0.283, 0.6848, 0.4096, 0.8203, 0.6516, 0.8201, 0.7057, 0.6793, 0.6943, 0.6792, 0.6311, 0.4048, 0.3424, 0.4044, 0.2909, 0.5765, 0.2896, 0.539, 0.4199, 0.6792, 0.6311, 0.6793, 0.6943, 0.5383, 0.683, 0.5376, 0.6106, 0.1191, 0.392, 0.1168, 0.3471, 0.2703, 0.3572, 0.2724, 0.3972, 0.4075, 0.683, 0.4129, 0.7317, 0.2658, 0.7005, 0.2592, 0.6608, 0.2592, 0.6608, 0.2658, 0.7005, 0.1112, 0.7496, 0.1036, 0.7024, 0.5376, 0.6106, 0.5383, 0.683, 0.4129, 0.7317, 0.4075, 0.683, 0.2724, 0.3972, 0.2703, 0.3572, 0.4044, 0.2909, 0.4048, 0.3424, 0.6848, 0.4096, 0.6431, 0.283, 0.8126, 0.3053, 0.8238, 0.3602, 0.4793, 0.4895, 0.4528, 0.4738, 0.4528, 0.4659, 0.4793, 0.4815])
me_cube_001.use_remesh_preserve_volume = False
me_cube_001.use_remesh_preserve_attributes = False
me_cube_001.use_mirror_vertex_groups = False
me_cube_001.update()

# ---- objects
ob_b1_f1 = bpy.data.objects.new('B1_F1', me_cube_004)
ob_b1_f2 = bpy.data.objects.new('B1_F2', me_cube_003)
ob_b1_f3 = bpy.data.objects.new('B1_F3', me_cube_002)
ob_building = bpy.data.objects.new('Building', me_cube)
ob_ground = bpy.data.objects.new('Ground', me_cube_001)

# ---- transforms, parenting, visibility, modifiers, constraints
ob_b1_f1.location = (0.0, 0.0, 0.0)
ob_b1_f1.lineart.crease_threshold = 0.0
_m = ob_b1_f1.modifiers.new('Mirror', 'MIRROR')
_m = ob_b1_f1.modifiers.new('EdgeSplit', 'EDGE_SPLIT')
ob_b1_f2.location = (0.0, 0.0, 0.0)
ob_b1_f2.lineart.crease_threshold = 0.0
_m = ob_b1_f2.modifiers.new('Mirror', 'MIRROR')
_m = ob_b1_f2.modifiers.new('EdgeSplit', 'EDGE_SPLIT')
ob_b1_f3.location = (0.0, 0.0, 0.0)
ob_b1_f3.lineart.crease_threshold = 0.0
_m = ob_b1_f3.modifiers.new('Mirror', 'MIRROR')
_m = ob_b1_f3.modifiers.new('EdgeSplit', 'EDGE_SPLIT')
ob_building.location = (0.0, 0.0, 0.0)
ob_building.lineart.crease_threshold = 0.0
_m = ob_building.modifiers.new('Mirror', 'MIRROR')
_m = ob_building.modifiers.new('EdgeSplit', 'EDGE_SPLIT')
ob_ground.location = (0.0, 0.0, 0.0)
ob_ground.lineart.crease_threshold = 0.0
_m = ob_ground.modifiers.new('Mirror', 'MIRROR')
_m.use_clip = True
_m = ob_ground.modifiers.new('Subsurf', 'SUBSURF')
_m.uv_smooth = 'PRESERVE_CORNERS'
_m.quality = 1
_m.render_levels = 1
_m.show_only_control_edges = False
_m = ob_ground.modifiers.new('EdgeSplit', 'EDGE_SPLIT')

# ---- collection membership
col_collection_1.objects.link(ob_b1_f1)
col_collection_1.objects.link(ob_b1_f2)
col_collection_1.objects.link(ob_b1_f3)
col_collection_1.objects.link(ob_building)
col_collection_1.objects.link(ob_ground)

# ---- scene / render settings (as saved in the file)
scene.frame_start = 1; scene.frame_end = 250; scene.frame_set(1)
scene.render.engine = 'BLENDER_EEVEE_NEXT'
scene.render.resolution_percentage = 50
scene.render.dither_intensity = 0.0
scene.cycles.use_denoising = False
scene.cycles.samples = 128
scene.cycles.sampling_pattern = 'TABULATED_SOBOL'
scene.cycles.light_sampling_threshold = 0.0
scene.cycles.use_adaptive_sampling = False
scene.cycles.use_light_tree = False
scene.cycles.blur_glossy = 0.0
scene.cycles.sample_clamp_indirect = 0.0
scene.view_settings.view_transform = 'Standard'
bpy.context.view_layer.update()

# ---- added for rendering (the .blend has no active camera and no usable light): camera, sun
cam_auto = bpy.data.cameras.new('AutoCamera')
cam_auto.lens = 50.0
cam_auto.sensor_width = 36.0
cam_auto.clip_end = 3604.2
ob_auto_camera = bpy.data.objects.new('AutoCamera', cam_auto)
scene.collection.objects.link(ob_auto_camera)
ob_auto_camera.location = (205.368, -246.652, 177.515)
ob_auto_camera.rotation_euler = (1.09748, -7.21219e-08, 0.694738)
scene.camera = ob_auto_camera
light_auto_sun = bpy.data.lights.new('AutoSun', 'SUN')
light_auto_sun.energy = 3.0
light_auto_sun.angle = 0.0523599
ob_auto_sun = bpy.data.objects.new('AutoSun', light_auto_sun)
scene.collection.objects.link(ob_auto_sun)
ob_auto_sun.rotation_euler = (0.872665, 0.174533, 0.523599)
bpy.context.view_layer.update()
